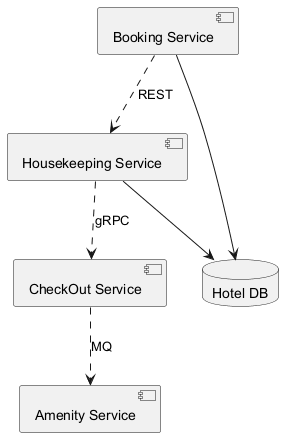

The diagram above was rendered by PlantUML. Its source (embedded in the PNG):
@startuml
skinparam monochrome true
component "Booking Service" as C_BookingService
component "CheckOut Service" as C_CheckOutService
component "Amenity Service" as C_AmenityService
component "Housekeeping Service" as C_HousekeepingService
database "Hotel DB" as DB_hotel
C_BookingService --> DB_hotel
C_HousekeepingService --> DB_hotel
C_BookingService ..> C_HousekeepingService : REST
C_HousekeepingService ..> C_CheckOutService : gRPC
C_CheckOutService ..> C_AmenityService : MQ
@enduml